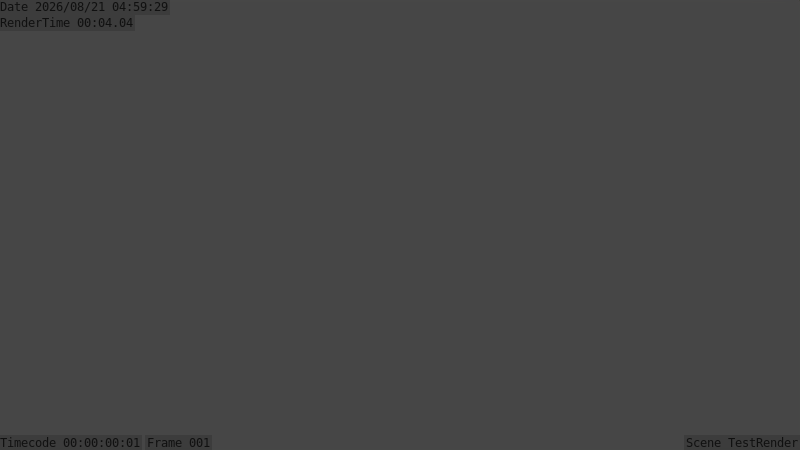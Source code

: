 # Source: Location-Main.blend  (saved by Blender 2.78.0; exported with 4.5.12 LTS)
import bpy
from mathutils import Matrix  # noqa: F401  (used for matrix-valued properties, if any)

bpy.ops.wm.read_factory_settings(use_empty=True)
scene = bpy.context.scene
scene.name = 'TestRender'

# ---- collections
col_collection_1 = bpy.data.collections.new('Collection 1'); scene.collection.children.link(col_collection_1)
col_beziercurvepathwalkergroup = bpy.data.collections.new('BezierCurvePathWalkerGroup')  # instanced only; not linked into the scene

# ---- world
world_world_location_main = bpy.data.worlds.new('World-Location-Main'); scene.world = world_world_location_main
world_world_location_main.color = (0.05088, 0.05088, 0.05088)
world_world_location_main.use_sun_shadow = False
world_world_location_main.sun_shadow_jitter_overblur = 0.0
world_world_location_main.cycles.sampling_method = 'MANUAL'

# ---- cameras
cam_camera = bpy.data.cameras.new('Camera')
cam_camera.clip_end = 100.0
cam_camera.lens = 35.0
cam_camera.sensor_width = 32.0
cam_camera.sensor_height = 18.0
cam_camera.ortho_scale = 7.314
cam_camera.dof.focus_distance = 0.0
cam_camera.dof.aperture_fstop = 128.0

# ---- objects
ob_camera = bpy.data.objects.new('Camera', cam_camera)
ob_ocean = bpy.data.objects.new('Ocean', None)
ob_sun = bpy.data.objects.new('Sun', None)
ob_islandgroup = bpy.data.objects.new('IslandGroup', None)
ob_beziercurvepathwalkergroup = bpy.data.objects.new('BezierCurvePathWalkerGroup', None)

# ---- transforms, parenting, visibility, modifiers, constraints
ob_camera.location = (-30.14, -33.0, 18.68)
ob_camera.rotation_euler = (1.041, -1.424e-05, -0.5827)
ob_camera.lock_rotations_4d = False
ob_camera.empty_display_type = 'ARROWS'
ob_camera.color = (0.0, 0.0, 0.0, 0.0)
ob_camera.display_type = 'WIRE'
ob_camera.lineart.crease_threshold = 0.0
ob_ocean.location = (0.0, 0.0, 0.0)
ob_sun.location = (0.0, 0.0, 0.0)
ob_islandgroup.location = (0.0, 0.0, 0.0)
ob_beziercurvepathwalkergroup.parent = ob_islandgroup
ob_beziercurvepathwalkergroup.location = (0.0, 0.0, 0.0)
ob_beziercurvepathwalkergroup.empty_image_offset = (0.0, 0.0)
ob_beziercurvepathwalkergroup.show_instancer_for_render = False
ob_beziercurvepathwalkergroup.instance_type = 'COLLECTION'
ob_beziercurvepathwalkergroup.lineart.crease_threshold = 0.0
ob_beziercurvepathwalkergroup.instance_collection = col_beziercurvepathwalkergroup

# ---- collection membership
col_collection_1.objects.link(ob_camera)
col_collection_1.objects.link(ob_ocean)
col_collection_1.objects.link(ob_sun)
col_collection_1.objects.link(ob_islandgroup)
col_collection_1.objects.link(ob_beziercurvepathwalkergroup)

# ---- scene / render settings (as saved in the file)
scene.camera = ob_camera
scene.frame_start = 1; scene.frame_end = 900; scene.frame_set(1)
scene.render.engine = 'BLENDER_EEVEE_NEXT'
scene.render.resolution_percentage = 50
scene.render.dither_intensity = 0.0
scene.render.use_stamp_camera = False
scene.render.use_stamp_filename = False
scene.render.use_stamp = True
scene.render.stamp_foreground = (0.06071, 0.06071, 0.06071, 1.0)
scene.cycles.use_denoising = False
scene.cycles.samples = 64
scene.cycles.sampling_pattern = 'TABULATED_SOBOL'
scene.cycles.light_sampling_threshold = 0.0
scene.cycles.use_adaptive_sampling = False
scene.cycles.use_light_tree = False
scene.cycles.caustics_reflective = False
scene.cycles.caustics_refractive = False
scene.cycles.blur_glossy = 0.0
scene.cycles.max_bounces = 8
scene.cycles.transmission_bounces = 4
scene.cycles.sample_clamp_indirect = 0.0
scene.view_settings.view_transform = 'Filmic'
bpy.context.view_layer.update()

# ---- added for rendering (the .blend has no usable light): sun
light_auto_sun = bpy.data.lights.new('AutoSun', 'SUN')
light_auto_sun.energy = 3.0
light_auto_sun.angle = 0.0523599
ob_auto_sun = bpy.data.objects.new('AutoSun', light_auto_sun)
scene.collection.objects.link(ob_auto_sun)
ob_auto_sun.rotation_euler = (0.872665, 0.174533, 0.523599)
bpy.context.view_layer.update()
